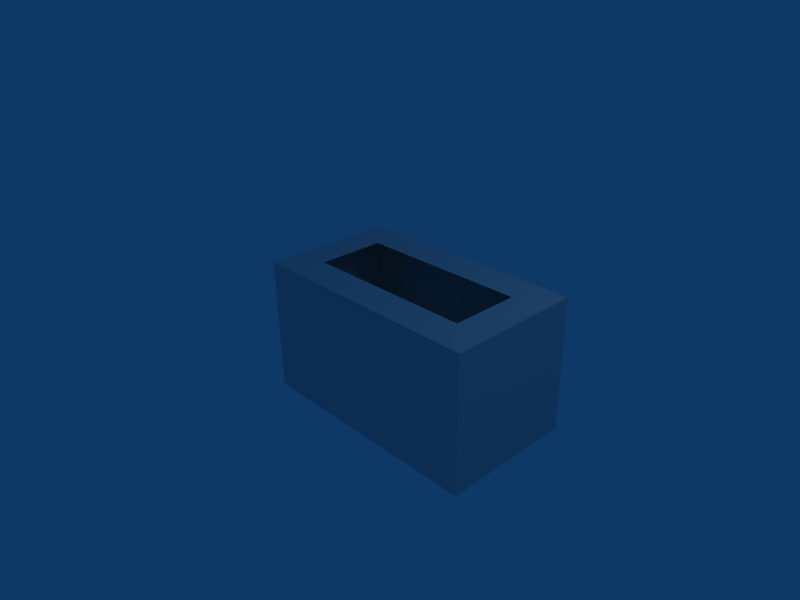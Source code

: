 # Source: border.blend  (saved by Blender 2.49.2; exported with 4.5.12 LTS)
import bpy
from mathutils import Matrix  # noqa: F401  (used for matrix-valued properties, if any)

bpy.ops.wm.read_factory_settings(use_empty=True)
scene = bpy.context.scene
scene.name = 'Scene'

# ---- collections
col_collection_1 = bpy.data.collections.new('Collection 1'); scene.collection.children.link(col_collection_1)

# ---- materials (node trees are filled in below, after node groups)
mat_material = bpy.data.materials.new('Material')
mat_material.alpha_threshold = 0.0
mat_material.roughness = 0.5
mat_material.line_color = (0.0, 0.0, 0.0, 1.0)

# ---- material node trees

# ---- world
world_world = bpy.data.worlds.new('World'); scene.world = world_world
world_world.color = (0.05656, 0.2208, 0.4)
world_world.use_sun_shadow = False
world_world.sun_shadow_jitter_overblur = 0.0
world_world.cycles.sampling_method = 'MANUAL'
world_world.cycles.sample_map_resolution = 256

# ---- cameras
cam_camera = bpy.data.cameras.new('Camera')
cam_camera.passepartout_alpha = 0.2
cam_camera.clip_end = 100.0
cam_camera.lens = 35.0
cam_camera.ortho_scale = 7.314
cam_camera.show_passepartout = False
cam_camera.show_safe_areas = True
cam_camera.dof.focus_distance = 0.0
cam_camera.dof.aperture_fstop = 128.0

# ---- lights
light_spot = bpy.data.lights.new('Spot', 'POINT')
light_spot.transmission_factor = 0.0
light_spot.cutoff_distance = 30.0
light_spot.energy = 100.0
light_spot.shadow_buffer_clip_start = 1.001
light_spot.shadow_soft_size = 1.0
light_spot.shadow_maximum_resolution = 0.006
light_spot.use_absolute_resolution = True
light_spot.cycles.use_multiple_importance_sampling = False

# ---- meshes
me_border = bpy.data.meshes.new('border')
me_border.from_pydata([(2.523, 1.0, -1.0), (2.523, -1.0, -1.0), (-1.0, -1.0, -1.0), (-1.0, 1.0, -1.0), (2.523, 1.0, 1.0), (2.523, -1.0, 1.0), (-1.0, -1.0, 1.0), (-1.0, 1.0, 1.0), (2.523, -2.98e-08, -1.0), (1.788e-07, 1.0, -1.0), (2.523, 1.0, 0.0), (-5.96e-08, -1.0, -1.0), (2.523, -1.0, 0.0), (-1.0, 2.682e-07, -1.0), (-1.0, -1.0, 0.0), (-1.0, 1.0, 0.0), (2.523, -5.662e-07, 1.0), (2.682e-07, 1.0, 1.0), (-5.066e-07, -1.0, 1.0), (-1.0, 1.788e-07, 1.0), (2.523, -2.98e-07, 0.0), (-2.831e-07, -1.0, 0.0), (-1.0, 2.235e-07, 0.0), (2.235e-07, 1.0, 0.0), (2.523, 0.5, -1.0), (2.523, -0.5, -1.0), (2.023, 1.0, -1.0), (-0.5, 1.0, -1.0), (2.523, 1.0, -0.5), (2.523, 1.0, 0.5), (2.023, -1.0, -1.0), (-0.5, -1.0, -1.0), (2.523, -1.0, -0.5), (2.523, -1.0, 0.5), (-1.0, -0.5, -1.0), (-1.0, 0.5, -1.0), (-1.0, -1.0, -0.5), (-1.0, -1.0, 0.5), (-1.0, 1.0, -0.5), (-1.0, 1.0, 0.5), (2.523, 0.5, 1.0), (2.523, -0.5, 1.0), (2.023, 1.0, 1.0), (-0.5, 1.0, 1.0), (2.023, -1.0, 1.0), (-0.5, -1.0, 1.0), (-1.0, -0.5, 1.0), (-1.0, 0.5, 1.0), (0.0, -0.5, -1.0), (2.023, 4.47e-08, -1.0), (1.192e-07, 0.5, -1.0), (-0.5, 1.937e-07, -1.0), (-0.5, -7.451e-09, 1.0), (7.451e-08, 0.5, 1.0), (2.023, -3.8e-07, 1.0), (-3.129e-07, -0.5, 1.0), (2.523, -4.321e-07, 0.5), (2.523, 0.5, 0.0), (2.523, -1.639e-07, -0.5), (2.523, -0.5, 0.0), (-3.949e-07, -1.0, 0.5), (2.023, -1.0, 0.0), (-1.714e-07, -1.0, -0.5), (-0.5, -1.0, 0.0), (-1.0, 2.012e-07, 0.5), (-1.0, -0.5, 0.0), (-1.0, 2.459e-07, -0.5), (-1.0, 0.5, 0.0), (2.012e-07, 1.0, -0.5), (2.023, 1.0, 0.0), (2.459e-07, 1.0, 0.5), (-0.5, 1.0, 0.0), (2.023, -0.5, -1.0), (2.023, 0.5, -1.0), (-0.5, -0.5, -1.0), (-0.5, 0.5, -1.0), (-0.5, 0.5, 1.0), (2.023, 0.5, 1.0), (-0.5, -0.5, 1.0), (2.023, -0.5, 1.0), (2.523, 0.5, 0.5), (2.523, 0.5, -0.5), (2.523, -0.5, 0.5), (2.523, -0.5, -0.5), (2.023, -1.0, 0.5), (2.023, -1.0, -0.5), (-0.5, -1.0, 0.5), (-0.5, -1.0, -0.5), (-1.0, -0.5, 0.5), (-1.0, -0.5, -0.5), (-1.0, 0.5, 0.5), (-1.0, 0.5, -0.5), (2.023, 1.0, -0.5), (2.023, 1.0, 0.5), (-0.5, 1.0, -0.5), (-0.5, 1.0, 0.5)], [], [(25, 1, 30, 72), (8, 25, 72, 49), (72, 30, 11, 48), (24, 8, 49, 73), (0, 24, 73, 26), (26, 73, 50, 9), (48, 11, 31, 74), (74, 31, 2, 34), (51, 74, 34, 13), (9, 50, 75, 27), (75, 51, 13, 35), (27, 75, 35, 3), (43, 7, 47, 76), (17, 43, 76, 53), (76, 47, 19, 52), (42, 17, 53, 77), (4, 42, 77, 40), (40, 77, 54, 16), (52, 19, 46, 78), (78, 46, 6, 45), (55, 78, 45, 18), (16, 54, 79, 41), (79, 55, 18, 44), (41, 79, 44, 5), (29, 4, 40, 80), (10, 29, 80, 57), (80, 40, 16, 56), (57, 80, 56, 20), (28, 10, 57, 81), (0, 28, 81, 24), (81, 57, 20, 58), (24, 81, 58, 8), (56, 16, 41, 82), (20, 56, 82, 59), (82, 41, 5, 33), (59, 82, 33, 12), (58, 20, 59, 83), (8, 58, 83, 25), (83, 59, 12, 32), (25, 83, 32, 1), (33, 5, 44, 84), (12, 33, 84, 61), (84, 44, 18, 60), (61, 84, 60, 21), (32, 12, 61, 85), (1, 32, 85, 30), (85, 61, 21, 62), (30, 85, 62, 11), (60, 18, 45, 86), (21, 60, 86, 63), (86, 45, 6, 37), (63, 86, 37, 14), (62, 21, 63, 87), (11, 62, 87, 31), (87, 63, 14, 36), (31, 87, 36, 2), (37, 6, 46, 88), (14, 37, 88, 65), (88, 46, 19, 64), (65, 88, 64, 22), (36, 14, 65, 89), (2, 36, 89, 34), (89, 65, 22, 66), (34, 89, 66, 13), (64, 19, 47, 90), (22, 64, 90, 67), (90, 47, 7, 39), (67, 90, 39, 15), (66, 22, 67, 91), (13, 66, 91, 35), (91, 67, 15, 38), (35, 91, 38, 3), (28, 0, 26, 92), (10, 28, 92, 69), (92, 26, 9, 68), (69, 92, 68, 23), (29, 10, 69, 93), (4, 29, 93, 42), (93, 69, 23, 70), (42, 93, 70, 17), (68, 9, 27, 94), (23, 68, 94, 71), (94, 27, 3, 38), (71, 94, 38, 15), (70, 23, 71, 95), (17, 70, 95, 43), (95, 71, 15, 39), (43, 95, 39, 7)])
_uv = me_border.uv_layers.new(name='UVTex')
_uv.uv.foreach_set('vector', [0.7513, 0.4998, 0.6685, 0.5, 0.6682, 0.4292, 0.7511, 0.429, 0.8342, 0.4996, 0.7513, 0.4998, 0.7511, 0.429, 0.834, 0.4287, 0.7511, 0.429, 0.6682, 0.4292, 0.6672, 0.1425, 0.7501, 0.1423, 0.9171, 0.4993, 0.8342, 0.4996, 0.834, 0.4287, 0.9169, 0.4285, 1.0, 0.4991, 0.9171, 0.4993, 0.9169, 0.4285, 0.9997, 0.4283, 0.9997, 0.4283, 0.9169, 0.4285, 0.9158, 0.1419, 0.9987, 0.1417, 0.7501, 0.1423, 0.6672, 0.1425, 0.6669, 0.0717, 0.7498, 0.07148, 0.7498, 0.07148, 0.6669, 0.0717, 0.6667, 0.0008692, 0.7496, 0.0006519, 0.8327, 0.07127, 0.7498, 0.07148, 0.7496, 0.0006519, 0.8324, 0.0004346, 0.9987, 0.1417, 0.9158, 0.1419, 0.9156, 0.07105, 0.9985, 0.07083, 0.9156, 0.07105, 0.8327, 0.07127, 0.8324, 0.0004346, 0.9153, 0.0002173, 0.9985, 0.07083, 0.9156, 0.07105, 0.9153, 0.0002173, 0.9982, 0.0, 0.6651, 0.9292, 0.6649, 1.0, 0.582, 0.9998, 0.5822, 0.929, 0.6654, 0.8583, 0.6651, 0.9292, 0.5822, 0.929, 0.5825, 0.8581, 0.5822, 0.929, 0.582, 0.9998, 0.4991, 0.9996, 0.4994, 0.9287, 0.6664, 0.5717, 0.6654, 0.8583, 0.5825, 0.8581, 0.5835, 0.5715, 0.6667, 0.5009, 0.6664, 0.5717, 0.5835, 0.5715, 0.5838, 0.5007, 0.5838, 0.5007, 0.5835, 0.5715, 0.5006, 0.5713, 0.5009, 0.5004, 0.4994, 0.9287, 0.4991, 0.9996, 0.4162, 0.9993, 0.4165, 0.9285, 0.4165, 0.9285, 0.4162, 0.9993, 0.3333, 0.9991, 0.3336, 0.9283, 0.4167, 0.8577, 0.4165, 0.9285, 0.3336, 0.9283, 0.3338, 0.8575, 0.5009, 0.5004, 0.5006, 0.5713, 0.4178, 0.571, 0.418, 0.5002, 0.4178, 0.571, 0.4167, 0.8577, 0.3338, 0.8575, 0.3349, 0.5708, 0.418, 0.5002, 0.4178, 0.571, 0.3349, 0.5708, 0.3351, 0.5, 0.999, 0.7125, 0.9992, 0.7833, 0.9163, 0.7835, 0.9161, 0.7127, 0.9987, 0.6417, 0.999, 0.7125, 0.9161, 0.7127, 0.9158, 0.6419, 0.9161, 0.7127, 0.9163, 0.7835, 0.8335, 0.7838, 0.8332, 0.7129, 0.9158, 0.6419, 0.9161, 0.7127, 0.8332, 0.7129, 0.8329, 0.6421, 0.9985, 0.5708, 0.9987, 0.6417, 0.9158, 0.6419, 0.9156, 0.571, 0.9982, 0.5, 0.9985, 0.5708, 0.9156, 0.571, 0.9153, 0.5002, 0.9156, 0.571, 0.9158, 0.6419, 0.8329, 0.6421, 0.8327, 0.5713, 0.9153, 0.5002, 0.9156, 0.571, 0.8327, 0.5713, 0.8324, 0.5004, 0.8332, 0.7129, 0.8335, 0.7838, 0.7506, 0.784, 0.7503, 0.7131, 0.8329, 0.6421, 0.8332, 0.7129, 0.7503, 0.7131, 0.7501, 0.6423, 0.7503, 0.7131, 0.7506, 0.784, 0.6677, 0.7842, 0.6674, 0.7134, 0.7501, 0.6423, 0.7503, 0.7131, 0.6674, 0.7134, 0.6672, 0.6425, 0.8327, 0.5713, 0.8329, 0.6421, 0.7501, 0.6423, 0.7498, 0.5715, 0.8324, 0.5004, 0.8327, 0.5713, 0.7498, 0.5715, 0.7496, 0.5007, 0.7498, 0.5715, 0.7501, 0.6423, 0.6672, 0.6425, 0.6669, 0.5717, 0.7496, 0.5007, 0.7498, 0.5715, 0.6669, 0.5717, 0.6667, 0.5009, 0.582, 0.0002173, 0.6649, 0.0, 0.6651, 0.07083, 0.5822, 0.07105, 0.4991, 0.0004346, 0.582, 0.0002173, 0.5822, 0.07105, 0.4994, 0.07127, 0.5822, 0.07105, 0.6651, 0.07083, 0.6662, 0.3575, 0.5833, 0.3577, 0.4994, 0.07127, 0.5822, 0.07105, 0.5833, 0.3577, 0.5004, 0.3579, 0.4162, 0.0006519, 0.4991, 0.0004346, 0.4994, 0.07127, 0.4165, 0.07148, 0.3333, 0.0008692, 0.4162, 0.0006519, 0.4165, 0.07148, 0.3336, 0.0717, 0.4165, 0.07148, 0.4994, 0.07127, 0.5004, 0.3579, 0.4175, 0.3581, 0.3336, 0.0717, 0.4165, 0.07148, 0.4175, 0.3581, 0.3346, 0.3583, 0.5833, 0.3577, 0.6662, 0.3575, 0.6664, 0.4283, 0.5835, 0.4285, 0.5004, 0.3579, 0.5833, 0.3577, 0.5835, 0.4285, 0.5006, 0.4287, 0.5835, 0.4285, 0.6664, 0.4283, 0.6667, 0.4991, 0.5838, 0.4993, 0.5006, 0.4287, 0.5835, 0.4285, 0.5838, 0.4993, 0.5009, 0.4996, 0.4175, 0.3581, 0.5004, 0.3579, 0.5006, 0.4287, 0.4178, 0.429, 0.3346, 0.3583, 0.4175, 0.3581, 0.4178, 0.429, 0.3349, 0.4292, 0.4178, 0.429, 0.5006, 0.4287, 0.5009, 0.4996, 0.418, 0.4998, 0.3349, 0.4292, 0.4178, 0.429, 0.418, 0.4998, 0.3351, 0.5, 0.001538, 0.5708, 0.001792, 0.5, 0.08468, 0.5002, 0.08442, 0.571, 0.001283, 0.6417, 0.001538, 0.5708, 0.08442, 0.571, 0.08417, 0.6419, 0.08442, 0.571, 0.08468, 0.5002, 0.1676, 0.5004, 0.1673, 0.5713, 0.08417, 0.6419, 0.08442, 0.571, 0.1673, 0.5713, 0.1671, 0.6421, 0.001029, 0.7125, 0.001283, 0.6417, 0.08417, 0.6419, 0.08391, 0.7127, 0.0007748, 0.7833, 0.001029, 0.7125, 0.08391, 0.7127, 0.08366, 0.7835, 0.08391, 0.7127, 0.08417, 0.6419, 0.1671, 0.6421, 0.1668, 0.7129, 0.08366, 0.7835, 0.08391, 0.7127, 0.1668, 0.7129, 0.1665, 0.7838, 0.1673, 0.5713, 0.1676, 0.5004, 0.2504, 0.5007, 0.2502, 0.5715, 0.1671, 0.6421, 0.1673, 0.5713, 0.2502, 0.5715, 0.2499, 0.6423, 0.2502, 0.5715, 0.2504, 0.5007, 0.3333, 0.5009, 0.3331, 0.5717, 0.2499, 0.6423, 0.2502, 0.5715, 0.3331, 0.5717, 0.3328, 0.6425, 0.1668, 0.7129, 0.1671, 0.6421, 0.2499, 0.6423, 0.2497, 0.7131, 0.1665, 0.7838, 0.1668, 0.7129, 0.2497, 0.7131, 0.2494, 0.784, 0.2497, 0.7131, 0.2499, 0.6423, 0.3328, 0.6425, 0.3326, 0.7134, 0.2494, 0.784, 0.2497, 0.7131, 0.3326, 0.7134, 0.3323, 0.7842, 0.08468, 0.4998, 0.001792, 0.5, 0.001538, 0.4292, 0.08442, 0.429, 0.1676, 0.4996, 0.08468, 0.4998, 0.08442, 0.429, 0.1673, 0.4287, 0.08442, 0.429, 0.001538, 0.4292, 0.0005086, 0.1425, 0.08339, 0.1423, 0.1673, 0.4287, 0.08442, 0.429, 0.08339, 0.1423, 0.1663, 0.1421, 0.2504, 0.4993, 0.1676, 0.4996, 0.1673, 0.4287, 0.2502, 0.4285, 0.3333, 0.4991, 0.2504, 0.4993, 0.2502, 0.4285, 0.3331, 0.4283, 0.2502, 0.4285, 0.1673, 0.4287, 0.1663, 0.1421, 0.2492, 0.1419, 0.3331, 0.4283, 0.2502, 0.4285, 0.2492, 0.1419, 0.3321, 0.1417, 0.08339, 0.1423, 0.0005086, 0.1425, 0.0002543, 0.0717, 0.08314, 0.07148, 0.1663, 0.1421, 0.08339, 0.1423, 0.08314, 0.07148, 0.166, 0.07127, 0.08314, 0.07148, 0.0002543, 0.0717, 0.0, 0.0008693, 0.08289, 0.000652, 0.166, 0.07127, 0.08314, 0.07148, 0.08289, 0.000652, 0.1658, 0.0004347, 0.2492, 0.1419, 0.1663, 0.1421, 0.166, 0.07127, 0.2489, 0.07105, 0.3321, 0.1417, 0.2492, 0.1419, 0.2489, 0.07105, 0.3318, 0.07083, 0.2489, 0.07105, 0.166, 0.07127, 0.1658, 0.0004347, 0.2487, 0.0002173, 0.3318, 0.07083, 0.2489, 0.07105, 0.2487, 0.0002173, 0.3315, 0.0])
me_border.materials.append(mat_material)
me_border.use_remesh_preserve_volume = False
me_border.use_remesh_preserve_attributes = False
me_border.use_mirror_vertex_groups = False
me_border.update()

# ---- objects
ob_border = bpy.data.objects.new('border', me_border)
ob_lamp = bpy.data.objects.new('Lamp', light_spot)
ob_camera = bpy.data.objects.new('Camera', cam_camera)

# ---- transforms, parenting, visibility, modifiers, constraints
ob_border.location = (0.0, 0.0, 0.0)
ob_border.lock_rotations_4d = False
ob_border.empty_display_type = 'ARROWS'
ob_border.color = (0.0, 0.0, 0.0, 1.0)
ob_border.lineart.crease_threshold = 0.0
ob_lamp.location = (4.076, 1.005, 5.904)
ob_lamp.rotation_euler = (0.6503, 0.05522, 1.866)
ob_lamp.lock_rotations_4d = False
ob_lamp.empty_display_type = 'ARROWS'
ob_lamp.color = (0.0, 0.0, 0.0, 0.0)
ob_lamp.lineart.crease_threshold = 0.0
ob_camera.location = (7.481, -6.508, 5.344)
ob_camera.rotation_euler = (1.109, 0.01082, 0.8149)
ob_camera.lock_rotations_4d = False
ob_camera.empty_display_type = 'ARROWS'
ob_camera.color = (0.0, 0.0, 0.0, 0.0)
ob_camera.display_type = 'WIRE'
ob_camera.lineart.crease_threshold = 0.0

# ---- collection membership
col_collection_1.objects.link(ob_border)
col_collection_1.objects.link(ob_lamp)
col_collection_1.objects.link(ob_camera)

# ---- scene / render settings (as saved in the file)
scene.camera = ob_camera
scene.frame_start = 1; scene.frame_end = 250; scene.frame_set(1)
scene.render.engine = 'BLENDER_EEVEE_NEXT'
scene.render.image_settings.file_format = 'JPEG'
scene.render.image_settings.color_mode = 'RGB'
scene.render.image_settings.compression = 90
scene.render.resolution_x = 800
scene.render.resolution_y = 600
scene.render.pixel_aspect_x = 100.0
scene.render.pixel_aspect_y = 100.0
scene.render.fps = 25
scene.render.dither_intensity = 0.0
scene.render.use_compositing = False
scene.render.use_sequencer = False
scene.render.bake_margin = 2
scene.render.bake_bias = 0.0
scene.render.use_stamp_time = False
scene.render.use_stamp_date = False
scene.render.use_stamp_frame = False
scene.render.use_stamp_camera = False
scene.render.use_stamp_scene = False
scene.render.use_stamp_filename = False
scene.render.use_stamp_render_time = False
scene.render.stamp_font_size = 0
scene.cycles.use_denoising = False
scene.cycles.samples = 10
scene.cycles.sampling_pattern = 'TABULATED_SOBOL'
scene.cycles.light_sampling_threshold = 0.0
scene.cycles.use_adaptive_sampling = False
scene.cycles.use_light_tree = False
scene.cycles.blur_glossy = 0.0
scene.cycles.volume_bounces = 1
scene.cycles.pixel_filter_type = 'GAUSSIAN'
scene.cycles.sample_clamp_indirect = 0.0
scene.view_settings.view_transform = 'Raw'
bpy.context.view_layer.update()
